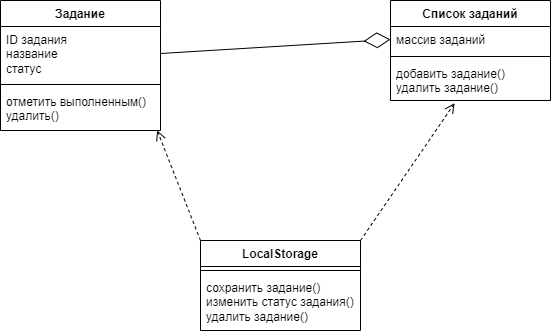

The diagram above was exported from draw.io. Its source (the exported page's mxGraphModel, read from the mxfile embedded in the PNG):
<mxGraphModel dx="996" dy="606" grid="1" gridSize="10" guides="1" tooltips="1" connect="1" arrows="1" fold="1" page="1" pageScale="1" pageWidth="827" pageHeight="1169" math="0" shadow="0">
  <root>
    <mxCell id="0" />
    <mxCell id="1" parent="0" />
    <mxCell id="SgkQR-b-b2OXQViygE5V-25" value="Задание" style="swimlane;fontStyle=1;align=center;verticalAlign=top;childLayout=stackLayout;horizontal=1;startSize=26;horizontalStack=0;resizeParent=1;resizeParentMax=0;resizeLast=0;collapsible=1;marginBottom=0;whiteSpace=wrap;html=1;" parent="1" vertex="1">
      <mxGeometry x="60" y="210" width="160" height="130" as="geometry" />
    </mxCell>
    <mxCell id="SgkQR-b-b2OXQViygE5V-26" value="ID задания&lt;div&gt;название&lt;/div&gt;&lt;div&gt;статус&lt;/div&gt;" style="text;strokeColor=none;fillColor=none;align=left;verticalAlign=top;spacingLeft=4;spacingRight=4;overflow=hidden;rotatable=0;points=[[0,0.5],[1,0.5]];portConstraint=eastwest;whiteSpace=wrap;html=1;" parent="SgkQR-b-b2OXQViygE5V-25" vertex="1">
      <mxGeometry y="26" width="160" height="54" as="geometry" />
    </mxCell>
    <mxCell id="SgkQR-b-b2OXQViygE5V-27" value="" style="line;strokeWidth=1;fillColor=none;align=left;verticalAlign=middle;spacingTop=-1;spacingLeft=3;spacingRight=3;rotatable=0;labelPosition=right;points=[];portConstraint=eastwest;strokeColor=inherit;" parent="SgkQR-b-b2OXQViygE5V-25" vertex="1">
      <mxGeometry y="80" width="160" height="8" as="geometry" />
    </mxCell>
    <mxCell id="SgkQR-b-b2OXQViygE5V-28" value="отметить выполненным()&lt;div&gt;удалить()&lt;/div&gt;" style="text;strokeColor=none;fillColor=none;align=left;verticalAlign=top;spacingLeft=4;spacingRight=4;overflow=hidden;rotatable=0;points=[[0,0.5],[1,0.5]];portConstraint=eastwest;whiteSpace=wrap;html=1;" parent="SgkQR-b-b2OXQViygE5V-25" vertex="1">
      <mxGeometry y="88" width="160" height="42" as="geometry" />
    </mxCell>
    <mxCell id="SgkQR-b-b2OXQViygE5V-29" value="Список заданий" style="swimlane;fontStyle=1;align=center;verticalAlign=top;childLayout=stackLayout;horizontal=1;startSize=26;horizontalStack=0;resizeParent=1;resizeParentMax=0;resizeLast=0;collapsible=1;marginBottom=0;whiteSpace=wrap;html=1;" parent="1" vertex="1">
      <mxGeometry x="450" y="210" width="160" height="100" as="geometry" />
    </mxCell>
    <mxCell id="SgkQR-b-b2OXQViygE5V-30" value="массив заданий" style="text;strokeColor=none;fillColor=none;align=left;verticalAlign=top;spacingLeft=4;spacingRight=4;overflow=hidden;rotatable=0;points=[[0,0.5],[1,0.5]];portConstraint=eastwest;whiteSpace=wrap;html=1;" parent="SgkQR-b-b2OXQViygE5V-29" vertex="1">
      <mxGeometry y="26" width="160" height="26" as="geometry" />
    </mxCell>
    <mxCell id="SgkQR-b-b2OXQViygE5V-31" value="" style="line;strokeWidth=1;fillColor=none;align=left;verticalAlign=middle;spacingTop=-1;spacingLeft=3;spacingRight=3;rotatable=0;labelPosition=right;points=[];portConstraint=eastwest;strokeColor=inherit;" parent="SgkQR-b-b2OXQViygE5V-29" vertex="1">
      <mxGeometry y="52" width="160" height="8" as="geometry" />
    </mxCell>
    <mxCell id="SgkQR-b-b2OXQViygE5V-32" value="добавить задание()&lt;div&gt;удалить задание()&lt;/div&gt;" style="text;strokeColor=none;fillColor=none;align=left;verticalAlign=top;spacingLeft=4;spacingRight=4;overflow=hidden;rotatable=0;points=[[0,0.5],[1,0.5]];portConstraint=eastwest;whiteSpace=wrap;html=1;" parent="SgkQR-b-b2OXQViygE5V-29" vertex="1">
      <mxGeometry y="60" width="160" height="40" as="geometry" />
    </mxCell>
    <mxCell id="SgkQR-b-b2OXQViygE5V-33" value="LocalStorage" style="swimlane;fontStyle=1;align=center;verticalAlign=top;childLayout=stackLayout;horizontal=1;startSize=26;horizontalStack=0;resizeParent=1;resizeParentMax=0;resizeLast=0;collapsible=1;marginBottom=0;whiteSpace=wrap;html=1;" parent="1" vertex="1">
      <mxGeometry x="260" y="450" width="160" height="90" as="geometry" />
    </mxCell>
    <mxCell id="SgkQR-b-b2OXQViygE5V-35" value="" style="line;strokeWidth=1;fillColor=none;align=left;verticalAlign=middle;spacingTop=-1;spacingLeft=3;spacingRight=3;rotatable=0;labelPosition=right;points=[];portConstraint=eastwest;strokeColor=inherit;" parent="SgkQR-b-b2OXQViygE5V-33" vertex="1">
      <mxGeometry y="26" width="160" height="8" as="geometry" />
    </mxCell>
    <mxCell id="SgkQR-b-b2OXQViygE5V-36" value="сохранить задание()&lt;div&gt;изменить статус задания()&lt;/div&gt;&lt;div&gt;удалить задание()&lt;/div&gt;" style="text;strokeColor=none;fillColor=none;align=left;verticalAlign=top;spacingLeft=4;spacingRight=4;overflow=hidden;rotatable=0;points=[[0,0.5],[1,0.5]];portConstraint=eastwest;whiteSpace=wrap;html=1;" parent="SgkQR-b-b2OXQViygE5V-33" vertex="1">
      <mxGeometry y="34" width="160" height="56" as="geometry" />
    </mxCell>
    <mxCell id="SgkQR-b-b2OXQViygE5V-42" value="" style="endArrow=diamondThin;endFill=0;endSize=24;html=1;rounded=0;exitX=1;exitY=0.5;exitDx=0;exitDy=0;entryX=0;entryY=0.5;entryDx=0;entryDy=0;" parent="1" source="SgkQR-b-b2OXQViygE5V-26" target="SgkQR-b-b2OXQViygE5V-30" edge="1">
      <mxGeometry width="160" relative="1" as="geometry">
        <mxPoint x="360" y="460" as="sourcePoint" />
        <mxPoint x="520" y="460" as="targetPoint" />
      </mxGeometry>
    </mxCell>
    <mxCell id="SgkQR-b-b2OXQViygE5V-43" value="" style="html=1;verticalAlign=bottom;endArrow=open;dashed=1;endSize=8;curved=0;rounded=0;exitX=0;exitY=0;exitDx=0;exitDy=0;entryX=0.979;entryY=0.995;entryDx=0;entryDy=0;entryPerimeter=0;" parent="1" source="SgkQR-b-b2OXQViygE5V-33" target="SgkQR-b-b2OXQViygE5V-28" edge="1">
      <mxGeometry x="-0.0024" relative="1" as="geometry">
        <mxPoint x="480" y="460" as="sourcePoint" />
        <mxPoint x="400" y="460" as="targetPoint" />
        <mxPoint as="offset" />
      </mxGeometry>
    </mxCell>
    <mxCell id="SgkQR-b-b2OXQViygE5V-44" value="" style="html=1;verticalAlign=bottom;endArrow=open;dashed=1;endSize=8;curved=0;rounded=0;exitX=1;exitY=0;exitDx=0;exitDy=0;entryX=0.401;entryY=1.065;entryDx=0;entryDy=0;entryPerimeter=0;" parent="1" source="SgkQR-b-b2OXQViygE5V-33" target="SgkQR-b-b2OXQViygE5V-32" edge="1">
      <mxGeometry x="-0.0024" relative="1" as="geometry">
        <mxPoint x="270" y="460" as="sourcePoint" />
        <mxPoint x="227" y="350" as="targetPoint" />
        <mxPoint as="offset" />
      </mxGeometry>
    </mxCell>
  </root>
</mxGraphModel>